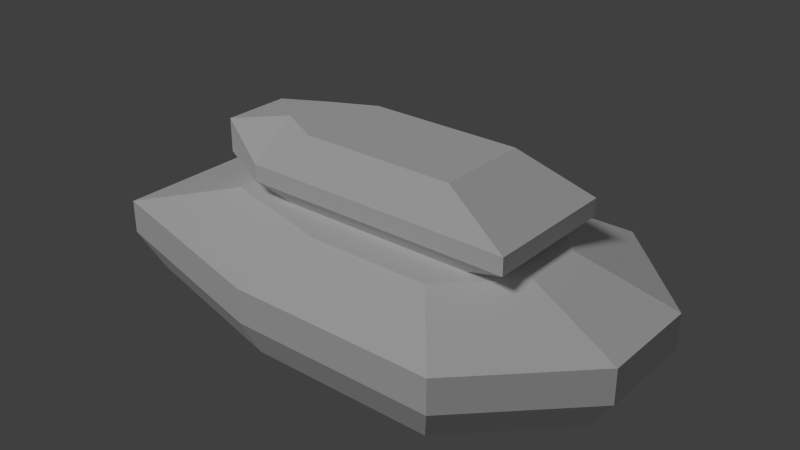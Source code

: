 # Source: TankBody.blend  (saved by Blender 2.76.0; exported with 4.5.12 LTS)
import bpy
from mathutils import Matrix  # noqa: F401  (used for matrix-valued properties, if any)

bpy.ops.wm.read_factory_settings(use_empty=True)
scene = bpy.context.scene
scene.name = 'Scene'

# ---- collections
col_collection_1 = bpy.data.collections.new('Collection 1'); scene.collection.children.link(col_collection_1)

# ---- world
world_world = bpy.data.worlds.new('World'); scene.world = world_world
world_world.color = (0.05088, 0.05088, 0.05088)
world_world.use_sun_shadow = False
world_world.sun_shadow_jitter_overblur = 0.0
world_world.cycles.sampling_method = 'MANUAL'
world_world.cycles.sample_map_resolution = 256

# ---- lights
light_sun = bpy.data.lights.new('Sun', 'SUN')
light_sun.transmission_factor = 0.0
light_sun.angle = 0.1993
light_sun.energy = 1.0
light_sun.shadow_buffer_clip_start = 0.5
light_sun.shadow_soft_size = 0.1
light_sun.shadow_cascade_max_distance = 1000.0
light_sun.cycles.use_multiple_importance_sampling = False

# ---- meshes
me_cube_003 = bpy.data.meshes.new('Cube.003')
me_cube_003.from_pydata([(1.1, -1.6, 0.0), (0.5809, -1.369, 2.0), (1.1, 1.6, 0.0), (0.5809, 1.369, 2.0), (2.7, -1.6, 0.0), (1.95, -1.369, 2.0), (2.7, 1.6, 0.0), (1.95, 1.369, 2.0), (-3.1, -1.6, 0.0), (-2.581, -1.369, 2.0), (-2.581, 1.369, 2.0), (-3.1, 1.6, 0.0), (-4.7, -0.8, 0.0), (-3.95, -0.6847, 2.0), (-3.95, 0.6847, 2.0), (-4.7, 0.8, 0.0), (2.0, -2.0, 1.0), (2.0, 2.0, 1.0), (4.0, 2.0, 1.0), (4.0, -2.0, 1.0), (-4.0, -2.0, 1.0), (-4.0, 2.0, 1.0), (-6.0, -1.0, 1.5), (-6.0, 1.0, 1.5), (2.0, 2.0, 0.5), (4.0, 2.0, 0.5), (4.0, -2.0, 0.5), (-4.0, 2.0, 0.5), (-6.0, 1.0, 0.5), (2.0, -2.0, 0.5), (-4.0, -2.0, 0.5), (-6.0, -1.0, 0.5)], [], [(1, 3, 10, 9), (24, 25, 6, 2), (25, 26, 4, 6), (26, 29, 0, 4), (0, 2, 6, 4), (5, 7, 3, 1), (20, 9, 13, 22), (24, 2, 11, 27), (16, 1, 9, 20), (2, 0, 8, 11), (31, 28, 15, 12), (11, 8, 12, 15), (9, 10, 14, 13), (27, 11, 15, 28), (10, 21, 23, 14), (13, 14, 23, 22), (29, 16, 20, 30), (3, 17, 21, 10), (30, 20, 22, 31), (5, 1, 16, 19), (7, 5, 19, 18), (3, 7, 18, 17), (8, 30, 31, 12), (0, 29, 30, 8), (21, 27, 28, 23), (22, 23, 28, 31), (17, 24, 27, 21), (19, 16, 29, 26), (18, 19, 26, 25), (17, 18, 25, 24)])
me_cube_003.use_remesh_preserve_volume = False
me_cube_003.use_remesh_preserve_attributes = False
me_cube_003.use_mirror_vertex_groups = False
me_cube_003.update()
me_cube_002 = bpy.data.meshes.new('Cube.002')
me_cube_002.from_pydata([(-1.0, -3.0, 0.0), (-0.4, -1.8, 2.0), (-1.0, 3.0, 0.0), (-0.4, 1.8, 2.0), (3.0, -3.0, 0.0), (2.0, -1.8, 2.0), (3.0, 3.0, 0.0), (2.0, 1.8, 2.0), (-5.0, -2.0, 0.0), (-2.8, -1.2, 2.0), (-2.8, 1.2, 2.0), (-5.0, 2.0, 0.0), (3.2, 0.6, 2.0), (5.0, 1.0, 0.0), (3.2, -0.6, 2.0), (5.0, -1.0, 0.0), (-1.0, -3.0, 1.0), (-1.0, 3.0, 1.0), (3.0, 3.0, 1.0), (3.0, -3.0, 1.0), (-5.0, -2.0, 1.0), (-5.0, 2.0, 1.0), (5.0, 1.0, 1.0), (5.0, -1.0, 1.0), (-0.85, 2.7, -1.0), (-0.85, -2.7, -1.0), (2.75, 2.7, -1.0), (2.75, -2.7, -1.0), (-4.45, 1.8, -1.0), (-4.45, -1.8, -1.0), (4.55, -0.9, -1.0), (4.55, 0.9, -1.0)], [], [(1, 3, 10, 9), (17, 18, 6, 2), (19, 4, 15, 23), (19, 16, 0, 4), (8, 11, 28, 29), (5, 7, 3, 1), (20, 21, 11, 8), (17, 2, 11, 21), (16, 1, 9, 20), (6, 13, 31, 26), (22, 23, 15, 13), (2, 6, 26, 24), (7, 5, 14, 12), (18, 7, 12, 22), (6, 18, 22, 13), (12, 14, 23, 22), (0, 16, 20, 8), (3, 17, 21, 10), (9, 10, 21, 20), (5, 1, 16, 19), (5, 19, 23, 14), (3, 7, 18, 17), (25, 24, 26, 27), (24, 25, 29, 28), (27, 26, 31, 30), (15, 4, 27, 30), (4, 0, 25, 27), (11, 2, 24, 28), (13, 15, 30, 31), (0, 8, 29, 25)])
me_cube_002.use_remesh_preserve_volume = False
me_cube_002.use_remesh_preserve_attributes = False
me_cube_002.use_mirror_vertex_groups = False
me_cube_002.update()

# ---- objects
ob_turret = bpy.data.objects.new('Turret', me_cube_003)
ob_body = bpy.data.objects.new('Body', me_cube_002)
ob_sun = bpy.data.objects.new('Sun', light_sun)

# ---- transforms, parenting, visibility, modifiers, constraints
ob_turret.location = (0.6751, 0.0, 2.0)
ob_turret.lineart.crease_threshold = 0.0
ob_body.location = (0.0, 0.0, 0.0)
ob_body.scale = (1.5, 1.5, 1.0)
ob_body.lineart.crease_threshold = 0.0
ob_sun.location = (0.0, -8.007, 13.64)
ob_sun.rotation_euler = (0.7041, -0.002284, -0.005247)
ob_sun.lineart.crease_threshold = 0.0

# ---- collection membership
col_collection_1.objects.link(ob_turret)
col_collection_1.objects.link(ob_body)
col_collection_1.objects.link(ob_sun)

# ---- scene / render settings (as saved in the file)
scene.frame_start = 1; scene.frame_end = 250; scene.frame_set(1)
scene.render.engine = 'BLENDER_EEVEE_NEXT'
scene.render.resolution_percentage = 50
scene.render.dither_intensity = 0.0
scene.cycles.use_denoising = False
scene.cycles.samples = 10
scene.cycles.sampling_pattern = 'TABULATED_SOBOL'
scene.cycles.light_sampling_threshold = 0.0
scene.cycles.use_adaptive_sampling = False
scene.cycles.use_light_tree = False
scene.cycles.blur_glossy = 0.0
scene.cycles.pixel_filter_type = 'GAUSSIAN'
scene.cycles.sample_clamp_indirect = 0.0
scene.view_settings.view_transform = 'Standard'
bpy.context.view_layer.update()

# ---- added for rendering (the .blend has no active camera): camera
cam_auto = bpy.data.cameras.new('AutoCamera')
cam_auto.lens = 50.0
cam_auto.sensor_width = 36.0
cam_auto.clip_end = 1000.0
ob_auto_camera = bpy.data.objects.new('AutoCamera', cam_auto)
scene.collection.objects.link(ob_auto_camera)
ob_auto_camera.location = (16.833, -20.1996, 14.9664)
ob_auto_camera.rotation_euler = (1.09748, -7.21219e-08, 0.694738)
scene.camera = ob_auto_camera
bpy.context.view_layer.update()
